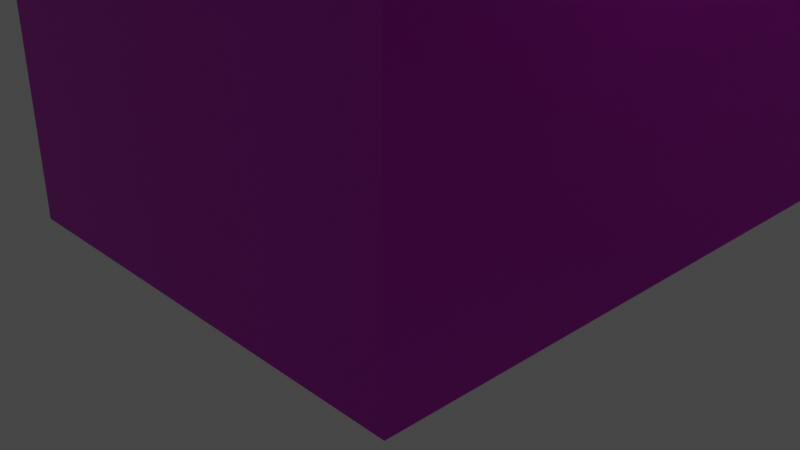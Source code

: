 # Source: sucklya.blend  (saved by Blender 2.83.19; exported with 4.5.12 LTS)
import bpy
from mathutils import Matrix  # noqa: F401  (used for matrix-valued properties, if any)

bpy.ops.wm.read_factory_settings(use_empty=True)
scene = bpy.context.scene
scene.name = 'Scene'

# ---- collections
col_collection = bpy.data.collections.new('Collection'); scene.collection.children.link(col_collection)

# ---- images (referenced by path relative to the original .blend; pixels are not part of the script)
import os
ASSET_DIR = os.environ.get("B2B_ASSET_DIR", "")  # directory of the original .blend (textures are referenced by path, not embedded)
HERE = os.path.dirname(os.path.abspath(__file__))  # packed textures are extracted next to this script under _unpacked/

def load_image(name, relpath, width, height, colorspace="sRGB"):
    """Load a texture the original file referenced (path relative to the .blend, or extracted next to this script)."""
    p = next((c for c in (os.path.join(HERE, relpath), os.path.join(ASSET_DIR, relpath)) if relpath and os.path.exists(c)), "")
    if p:
        img = bpy.data.images.load(p, check_existing=True)
        img.name = name
    else:  # same state as the original file: an image datablock whose file is absent (Cycles renders it pink)
        img = bpy.data.images.new(name, width, height)
        img.source = "FILE"
        img.filepath = "//" + (relpath or name)
    img.colorspace_settings.name = colorspace
    return img
img_stonewall01_base_color_png = load_image('StoneWall01_Base_Color.png', 'Submission/Stone Wall - Photo Based PBR/Images/StoneWall01_Base_Color.png', 1024, 1024, 'sRGB')
img_stonewall01_normal_1_png = load_image('StoneWall01_Normal 1.png', 'Submission/Stone Wall - Photo Based PBR/Images/StoneWall01_Normal 1.png', 1024, 1024, 'sRGB')
img_200_jpg = load_image('новое-дерево_200.jpg', 'новое-дерево_200.jpg', 1024, 1024, 'sRGB')
img_woodplanks028_nrm_3k_jpg = load_image('WoodPlanks028_NRM_3K.jpg', 'WoodPlanks028_NRM_3K.jpg', 1024, 1024, 'Non-Color')
img_clay_2_jpg = load_image('clay-2.jpg', 'clay-2.jpg', 1024, 1024, 'sRGB')
img_clay_1_1_jpg = load_image('clay-1-1.jpg', 'clay-1-1.jpg', 1024, 1024, 'Non-Color')
img_7_jpg = load_image('сруб-дерева_7.jpg', 'сруб-дерева_7.jpg', 1024, 1024, 'sRGB')
img_woodplanks028_col_var1_3k_jpg = load_image('WoodPlanks028_COL_VAR1_3K.jpg', 'WoodPlanks028/REGULAR/3K/WoodPlanks028_COL_VAR1_3K.jpg', 1024, 1024, 'sRGB')
img_woodplanks028_nrm_3k_jpg_001 = load_image('WoodPlanks028_NRM_3K.jpg.001', 'WoodPlanks028/REGULAR/3K/WoodPlanks028_NRM_3K.jpg', 1024, 1024, 'sRGB')

# ---- materials (node trees are filled in below, after node groups)
mat_material = bpy.data.materials.new('Material')
mat_material.alpha_threshold = 0.0
mat_material.use_transparent_shadow = False
mat_material.line_color = (0.0, 0.0, 0.0, 1.0)
mat_material_001 = bpy.data.materials.new('Material.001')
mat_material_001.use_transparent_shadow = False
mat_material_004 = bpy.data.materials.new('Material.004')
mat_material_004.use_transparent_shadow = False
mat_material_002 = bpy.data.materials.new('Material.002')
mat_material_002.use_transparent_shadow = False
mat_material_003 = bpy.data.materials.new('Material.003')
mat_material_003.use_transparent_shadow = False
mat_material_007 = bpy.data.materials.new('Material.007')
mat_material_007.use_transparent_shadow = False

# ---- material node trees
mat_material.use_nodes = True; mat_material.node_tree.nodes.clear()
_N = mat_material.node_tree.nodes; _L = mat_material.node_tree.links
n0 = _N.new('ShaderNodeOutputMaterial'); n0.name = 'Material Output'; n0.location = (300, 300)
n1 = _N.new('ShaderNodeBsdfPrincipled'); n1.name = 'Principled BSDF'; n1.location = (10, 300)
n1.distribution = 'GGX'
n1.subsurface_method = 'BURLEY'
n1.inputs[2].default_value = 0.5318
n1.inputs[3].default_value = 1.45
n1.inputs[27].default_value = (0.0, 0.0, 0.0, 1.0)
n1.inputs[28].default_value = 1.0
n2 = _N.new('ShaderNodeTexImage'); n2.name = 'Image Texture'; n2.location = (-402, 168)
n2.image = img_stonewall01_base_color_png
n3 = _N.new('ShaderNodeNormalMap'); n3.name = 'Normal Map'; n3.location = (-193, -114)
n4 = _N.new('ShaderNodeTexImage'); n4.name = 'Image Texture.001'; n4.location = (-483, -97)
n4.image = img_stonewall01_normal_1_png
_L.new(n1.outputs[0], n0.inputs[0])
_L.new(n2.outputs[0], n1.inputs[0])
_L.new(n3.outputs[0], n1.inputs[5])
_L.new(n4.outputs[0], n3.inputs[1])
n0.is_active_output = True
mat_material_001.use_nodes = True; mat_material_001.node_tree.nodes.clear()
_N = mat_material_001.node_tree.nodes; _L = mat_material_001.node_tree.links
n0 = _N.new('ShaderNodeOutputMaterial'); n0.name = 'Material Output'; n0.location = (300, 300)
n1 = _N.new('ShaderNodeTexImage'); n1.name = 'Image Texture'; n1.location = (-495, 124)
n1.image = img_200_jpg
n2 = _N.new('ShaderNodeTexImage'); n2.name = 'Image Texture.001'; n2.location = (-683, -160)
n2.image = img_woodplanks028_nrm_3k_jpg
n3 = _N.new('ShaderNodeNormalMap'); n3.name = 'Normal Map'; n3.location = (-281, -215)
n4 = _N.new('ShaderNodeBsdfPrincipled'); n4.name = 'Principled BSDF'; n4.location = (10, 300)
n4.distribution = 'GGX'
n4.subsurface_method = 'BURLEY'
n4.inputs[2].default_value = 0.8773
n4.inputs[3].default_value = 1.45
n4.inputs[13].default_value = 0.07273
n4.inputs[27].default_value = (0.0, 0.0, 0.0, 1.0)
n4.inputs[28].default_value = 1.0
_L.new(n4.outputs[0], n0.inputs[0])
_L.new(n1.outputs[0], n4.inputs[0])
_L.new(n2.outputs[0], n3.inputs[1])
_L.new(n3.outputs[0], n4.inputs[5])
n0.is_active_output = True
mat_material_004.use_nodes = True; mat_material_004.node_tree.nodes.clear()
_N = mat_material_004.node_tree.nodes; _L = mat_material_004.node_tree.links
n0 = _N.new('ShaderNodeBsdfPrincipled'); n0.name = 'Principled BSDF'; n0.location = (10, 300)
n0.distribution = 'GGX'
n0.subsurface_method = 'BURLEY'
n0.inputs[2].default_value = 1.0
n0.inputs[3].default_value = 1.45
n0.inputs[13].default_value = 0.0
n0.inputs[27].default_value = (0.0, 0.0, 0.0, 1.0)
n0.inputs[28].default_value = 1.0
n1 = _N.new('ShaderNodeOutputMaterial'); n1.name = 'Material Output'; n1.location = (300, 300)
n2 = _N.new('ShaderNodeTexImage'); n2.name = 'Image Texture.001'; n2.location = (-616, 195)
n2.image = img_clay_2_jpg
n3 = _N.new('ShaderNodeNormalMap'); n3.name = 'Normal Map'; n3.location = (-188, -84)
n4 = _N.new('ShaderNodeTexImage'); n4.name = 'Image Texture'; n4.location = (-548, -82)
n4.image = img_clay_1_1_jpg
_L.new(n0.outputs[0], n1.inputs[0])
_L.new(n2.outputs[0], n0.inputs[0])
_L.new(n3.outputs[0], n0.inputs[5])
_L.new(n4.outputs[0], n3.inputs[1])
n1.is_active_output = True
mat_material_002.use_nodes = True; mat_material_002.node_tree.nodes.clear()
_N = mat_material_002.node_tree.nodes; _L = mat_material_002.node_tree.links
n0 = _N.new('ShaderNodeBsdfPrincipled'); n0.name = 'Principled BSDF'; n0.location = (10, 300)
n0.distribution = 'GGX'
n0.subsurface_method = 'BURLEY'
n0.inputs[3].default_value = 1.45
n0.inputs[27].default_value = (0.0, 0.0, 0.0, 1.0)
n0.inputs[28].default_value = 1.0
n1 = _N.new('ShaderNodeOutputMaterial'); n1.name = 'Material Output'; n1.location = (300, 300)
n2 = _N.new('ShaderNodeTexImage'); n2.name = 'Image Texture'; n2.location = (-400, 233)
n2.image = img_200_jpg
_L.new(n0.outputs[0], n1.inputs[0])
_L.new(n2.outputs[0], n0.inputs[0])
n1.is_active_output = True
mat_material_003.use_nodes = True; mat_material_003.node_tree.nodes.clear()
_N = mat_material_003.node_tree.nodes; _L = mat_material_003.node_tree.links
n0 = _N.new('ShaderNodeBsdfPrincipled'); n0.name = 'Principled BSDF'; n0.location = (10, 300)
n0.distribution = 'GGX'
n0.subsurface_method = 'BURLEY'
n0.inputs[3].default_value = 1.45
n0.inputs[27].default_value = (0.0, 0.0, 0.0, 1.0)
n0.inputs[28].default_value = 1.0
n1 = _N.new('ShaderNodeOutputMaterial'); n1.name = 'Material Output'; n1.location = (300, 300)
n2 = _N.new('ShaderNodeTexImage'); n2.name = 'Image Texture'; n2.location = (-418, 248)
n2.image = img_7_jpg
_L.new(n0.outputs[0], n1.inputs[0])
_L.new(n2.outputs[0], n0.inputs[0])
n1.is_active_output = True
mat_material_007.use_nodes = True; mat_material_007.node_tree.nodes.clear()
_N = mat_material_007.node_tree.nodes; _L = mat_material_007.node_tree.links
n0 = _N.new('ShaderNodeBsdfPrincipled'); n0.name = 'Principled BSDF'; n0.location = (10, 300)
n0.distribution = 'GGX'
n0.subsurface_method = 'BURLEY'
n0.inputs[2].default_value = 0.8
n0.inputs[3].default_value = 1.45
n0.inputs[27].default_value = (0.0, 0.0, 0.0, 1.0)
n0.inputs[28].default_value = 1.0
n1 = _N.new('ShaderNodeOutputMaterial'); n1.name = 'Material Output'; n1.location = (300, 300)
n2 = _N.new('ShaderNodeTexImage'); n2.name = 'Image Texture'; n2.location = (-396, 299)
n2.image = img_woodplanks028_col_var1_3k_jpg
n3 = _N.new('ShaderNodeNormalMap'); n3.name = 'Normal Map'; n3.location = (-312, -14)
n4 = _N.new('ShaderNodeTexImage'); n4.name = 'Image Texture.001'; n4.location = (-666, -35)
n4.image = img_woodplanks028_nrm_3k_jpg_001
_L.new(n0.outputs[0], n1.inputs[0])
_L.new(n2.outputs[0], n0.inputs[0])
_L.new(n3.outputs[0], n0.inputs[5])
_L.new(n4.outputs[0], n3.inputs[1])
n1.is_active_output = True

# ---- world
world_world = bpy.data.worlds.new('World'); scene.world = world_world
world_world.use_nodes = True; world_world.node_tree.nodes.clear()
_N = world_world.node_tree.nodes; _L = world_world.node_tree.links
n0 = _N.new('ShaderNodeOutputWorld'); n0.name = 'World Output'; n0.location = (300, 300)
n1 = _N.new('ShaderNodeBackground'); n1.name = 'Background'; n1.location = (10, 300)
n1.inputs[0].default_value = (0.05088, 0.05088, 0.05088, 1.0)
_L.new(n1.outputs[0], n0.inputs[0])
n0.is_active_output = True
world_world.color = (0.05088, 0.05088, 0.05088)
world_world.use_sun_shadow = False
world_world.sun_shadow_jitter_overblur = 0.0

# ---- cameras
cam_camera = bpy.data.cameras.new('Camera')
cam_camera.clip_end = 100.0
cam_camera.ortho_scale = 7.314

# ---- lights
light_light = bpy.data.lights.new('Light', 'POINT')
light_light.transmission_factor = 0.0
light_light.energy = 1000.0
light_light.shadow_soft_size = 0.1
light_light.shadow_maximum_resolution = 0.006
light_light.use_absolute_resolution = True

# ---- meshes
me_cube = bpy.data.meshes.new('Cube')
me_cube.from_pydata([(2.524, 10.15, -0.05091), (2.524, -2.524, -0.05091), (-2.524, 10.15, 4.225), (-2.524, 10.15, -0.05091), (-2.524, -2.524, 4.225), (-2.524, -2.524, -0.05091), (2.524, 5.521, 4.004), (2.524, 5.521, -0.05091), (2.524, 7.54, -0.05091), (2.524, 7.54, 4.004), (2.524, 7.76, 4.225), (2.524, 5.3, -0.05091), (2.524, 7.76, -0.05091), (2.524, -2.524, 4.225), (2.524, 10.15, 4.225), (2.524, 5.3, 4.225), (-2.524, 10.15, 4.557), (2.524, -2.524, 7.269), (-2.524, -2.524, 7.269), (-2.524, 3.815, 7.269), (-2.524, 10.15, 7.269), (-2.524, -2.524, 4.557), (-2.464, 3.806, 10.88), (-2.464, 10.15, 10.88), (2.585, 10.15, 10.88), (2.585, 3.806, 10.88), (2.524, -2.524, 4.557), (-2.524, 3.727, 4.557), (2.524, 3.806, 4.225), (-2.524, 3.721, 4.225), (2.524, 5.304, 4.557), (2.524, 3.815, 4.557), (2.524, 3.815, 7.269), (2.524, 10.15, 4.557), (2.524, 10.15, 7.269), (2.524, 7.744, 4.557), (-2.524, 3.622, -0.05091), (2.387, 5.158, 4.03), (2.387, 5.147, 4.041), (2.376, 5.158, 4.041), (2.387, 5.147, 4.153), (2.387, 5.158, 4.234), (2.376, 5.158, 4.153), (2.387, 7.896, 4.03), (2.376, 7.896, 4.041), (2.387, 7.907, 4.041), (2.387, 7.896, 4.234), (2.387, 7.907, 4.153), (2.376, 7.896, 4.153), (2.627, 5.158, 4.03), (2.638, 5.158, 4.041), (2.627, 5.147, 4.041), (2.627, 5.158, 4.234), (2.627, 5.147, 4.153), (2.638, 5.158, 4.223), (2.627, 7.896, 4.03), (2.627, 7.907, 4.041), (2.638, 7.896, 4.041), (2.627, 7.896, 4.234), (2.638, 7.896, 4.223), (2.627, 7.907, 4.153), (2.134, -2.134, -0.05091), (-2.134, -2.134, -0.05091), (-2.134, -2.134, 4.225), (2.232, -1.939, 4.225), (-2.134, 3.622, -0.05091), (-2.134, 3.721, 4.225), (2.134, 5.3, -0.05091), (2.134, 3.806, 4.225), (2.134, 5.3, 4.225), (-2.134, 9.764, -0.05091), (2.134, 9.764, -0.05091), (2.232, 9.569, 4.225), (-2.134, 9.764, 4.225), (-2.134, -2.134, 4.557), (2.134, -2.134, 4.557), (2.134, 9.764, 4.557), (-2.134, 9.764, 4.557), (-2.134, 3.727, 4.557), (2.134, 5.304, 4.557), (2.134, 7.744, 4.557), (2.134, 7.76, 4.225), (2.134, 7.76, -0.05091), (2.134, 7.54, 4.004), (2.134, 5.521, 4.004), (-2.133, 9.765, 7.265), (-2.134, 4.203, 7.267), (-2.074, 4.196, 10.88), (2.195, 4.196, 10.89), (2.134, 4.203, 7.273), (2.134, -2.134, 7.269), (2.134, 3.815, 4.557), (2.133, 9.765, 7.272), (-2.134, -2.134, 7.269), (-2.074, 9.755, 10.87), (2.195, 9.755, 10.89), (2.134, 5.521, -0.05091), (2.134, 7.54, -0.05091), (2.234, 9.684, 4.192), (-2.132, 9.879, 4.192), (-2.133, 9.884, 4.54), (2.136, 9.884, 4.54), (-2.133, 9.885, 7.265), (2.133, 9.885, 7.272)], [], [(1, 13, 4, 5), (4, 29, 36, 5), (11, 15, 28, 13, 1), (3, 2, 14, 0), (4, 13, 26, 21), (14, 2, 16, 33), (2, 29, 27, 16), (15, 10, 35, 30), (12, 8, 7, 11, 1, 5, 36, 3, 0), (0, 14, 10, 12), (9, 10, 15, 6), (14, 13, 28, 15, 10), (16, 27, 19, 20), (19, 32, 25, 22), (26, 31, 32, 17), (33, 16, 20, 34), (21, 26, 17, 18), (20, 19, 22, 23), (32, 34, 24, 25), (34, 20, 23, 24), (19, 27, 21, 18), (30, 31, 28, 15), (35, 10, 14, 33), (28, 31, 26, 13), (27, 29, 4, 21), (31, 30, 35, 33, 34, 32), (36, 29, 2, 3), (7, 6, 15, 11), (10, 9, 8, 12), (51, 53, 40, 38), (57, 59, 54, 50), (58, 46, 41, 52), (39, 42, 48, 44), (45, 47, 60, 56), (37, 38, 39), (40, 41, 42), (43, 44, 45), (46, 47, 48), (49, 50, 51), (52, 53, 54), (55, 56, 57), (58, 59, 60), (43, 37, 39, 44), (38, 40, 42, 39), (41, 46, 48, 42), (47, 45, 44, 48), (55, 43, 45, 56), (46, 58, 60, 47), (59, 57, 56, 60), (49, 55, 57, 50), (58, 52, 54, 59), (53, 51, 50, 54), (37, 49, 51, 38), (52, 41, 40, 53), (43, 55, 49, 37), (61, 62, 63, 64), (63, 62, 65, 66), (67, 61, 64, 68, 69), (70, 71, 72, 73), (63, 74, 75, 64), (72, 76, 77, 73), (73, 77, 78, 66), (69, 79, 80, 81), (71, 82, 81, 72), (83, 84, 69, 81), (72, 81, 69, 68, 64), (77, 85, 86, 78), (86, 87, 88, 89), (75, 90, 89, 91), (76, 92, 85, 77), (74, 93, 90, 75), (85, 94, 87, 86), (89, 88, 95, 92), (92, 95, 94, 85), (86, 93, 74, 78), (79, 69, 68, 91), (80, 76, 72, 81), (68, 64, 75, 91), (78, 74, 63, 66), (91, 89, 92, 76, 80, 79), (65, 70, 73, 66), (96, 67, 69, 84), (81, 82, 97, 83), (0, 12, 82, 71), (23, 22, 87, 94), (5, 36, 65, 62), (24, 23, 94, 95), (25, 24, 95, 88), (9, 6, 84, 83), (3, 0, 71, 70), (22, 25, 88, 87), (6, 7, 96, 84), (11, 1, 61, 67), (13, 14, 72, 64), (8, 9, 83, 97), (36, 3, 70, 65), (19, 18, 93, 86), (18, 17, 90, 93), (7, 11, 67, 96), (17, 32, 89, 90), (1, 5, 62, 61), (12, 8, 97, 82), (32, 19, 86, 89), (98, 99, 100, 101), (101, 100, 102, 103), (73, 77, 100, 99), (76, 72, 98, 101), (85, 92, 103, 102), (92, 76, 101, 103), (72, 73, 99, 98), (77, 85, 102, 100)])
me_cube.polygons.foreach_set('material_index', [0, 0, 0, 0, 0, 1, 1, 1, 2, 0, 1, 0, 0, 0, 0, 0, 0, 0, 0, 0, 0, 1, 1, 1, 1, 0, 0, 1, 1, 1, 1, 1, 1, 1, 1, 1, 1, 1, 1, 1, 1, 1, 1, 1, 1, 1, 1, 1, 1, 1, 1, 1, 1, 1, 1, 0, 0, 0, 0, 0, 1, 1, 1, 0, 1, 0, 0, 0, 0, 0, 0, 0, 0, 0, 0, 1, 1, 1, 1, 0, 0, 1, 1, 2, 0, 0, 0, 0, 1, 0, 0, 1, 0, 0, 1, 2, 0, 0, 2, 0, 0, 2, 0, 1, 0, 1, 1, 0, 0, 0, 0])
_uv = me_cube.uv_layers.new(name='UVMap')
_uv.uv.foreach_set('vector', [-0.007799, 1.016, -0.007799, -0.01561, 1.023, -0.01561, 1.023, 1.016, -0.1801, -0.2113, 1.14, -0.2113, 1.129, 1.2, -0.1801, 1.2, 1.364, 1.353, -0.3661, 1.353, -0.3661, 1.027, -0.3661, -0.3541, 1.364, -0.3541, -0.02256, 1.007, -0.02256, -0.02646, 1.011, -0.02646, 1.011, 1.007, -0.04656, 0.589, 1.076, 0.5708, 1.073, 0.4659, -0.04979, 0.4636, 2.65, 1.187, -1.671, 1.191, -1.668, -0.1982, 2.666, -0.1807, 2.755, -0.2262, -1.713, -0.2469, -1.753, 1.192, 2.703, 1.236, -0.07972, 1.326, 1.283, 1.331, 1.31, -0.08144, -0.05978, -0.05934, 0.8617, 0.1042, 0.8617, 0.1255, 0.8617, 0.3205, 0.8617, 0.3419, 0.8617, 1.216, -0.006914, 1.216, -0.006914, 0.5039, -0.006914, -0.127, 0.8617, -0.127, 0.2387, 0.8732, 0.2387, -0.1213, 0.7257, -0.1213, 0.7257, 0.8732, 0.2547, 0.02455, 0.004029, 0.02214, 0.01095, 0.9927, 0.2587, 0.9883, 0.0, 0.0, 0.0, 0.0, 0.0, 0.0, 0.0, 0.0, 0.0, 0.0, 1.031, 0.9962, 1.019, -0.0003376, 0.02368, -0.01907, 0.03117, 0.9841, -0.01599, 1.061, 1.071, 1.055, 1.071, -0.02553, -0.01989, -0.02553, 0.9812, 0.004915, 0.9679, 1.005, -0.005233, 0.9943, -0.004598, 0.02098, 1.063, 1.063, 1.082, -0.05045, -0.03535, -0.02771, -0.04644, 1.076, 0.986, 1.005, 1.014, 0.002971, -0.001965, -0.004663, -0.007825, 0.9998, 0.9963, 1.014, -0.007788, 0.9826, 0.02161, -0.01796, 1.009, 0.0183, 0.0, 1.002, 1.0, 0.9961, 1.0, -0.005859, 0.005859, 0.0, -0.02923, 1.027, 1.05, 1.001, 1.033, -0.06953, -0.04609, -0.06953, 0.001941, 0.9945, 0.9832, 0.9938, 0.9894, 0.003842, 0.008954, -6.473e-05, -0.4607, 0.7924, 1.437, 0.7949, 1.47, 0.1923, -0.4711, 0.2121, -0.2946, -0.3207, -0.3289, 1.32, 1.319, 1.32, 1.302, -0.3067, 2.05, 1.396, 2.111, -0.4268, -1.078, -0.4073, -1.099, 1.418, -0.9861, 0.0367, -0.9761, 0.955, 1.904, 0.9599, 1.97, 0.00668, -0.01588, 0.7808, 0.2246, 0.7809, 0.6185, 0.7811, 0.9053, 0.7812, 0.9091, -0.011, -0.01668, -0.01696, -0.2128, 1.205, -0.2018, -0.2055, 1.17, -0.2055, 1.17, 1.205, 0.6537, -0.1046, 0.6542, 0.9917, 0.3587, 0.989, 0.3467, -0.1118, 0.3242, -0.1848, 0.7256, -0.1851, 0.7171, 1.271, 0.3282, 1.272, 0.3956, 0.7604, 0.6044, 0.7604, 0.6044, 0.9896, 0.3956, 0.9896, 0.006968, 0.7486, 0.2159, 0.7486, 0.2159, 0.9963, 0.006968, 0.9963, 0.6354, 0.5012, 0.8646, 0.5012, 0.8646, 0.7488, 0.6354, 0.7488, 0.3956, 0.001169, 0.6044, 0.001169, 0.6044, 0.2488, 0.3956, 0.2488, 0.3956, 0.2604, 0.6044, 0.2604, 0.6044, 0.4896, 0.3956, 0.4896, 0.1354, 0.7488, 0.1354, 0.75, 0.125, 0.7488, 0.6044, 0.9896, 0.625, 0.9896, 0.6044, 1.0, 0.1354, 0.5012, 0.125, 0.5012, 0.1354, 0.5, 0.8646, 0.5012, 0.8646, 0.5, 0.875, 0.5012, 0.3646, 0.7488, 0.375, 0.7488, 0.3646, 0.75, 0.6354, 0.7488, 0.6354, 0.75, 0.625, 0.7488, 0.3646, 0.5012, 0.3646, 0.5, 0.375, 0.5012, 0.6354, 0.5012, 0.625, 0.5012, 0.6354, 0.5, 0.1354, 0.5012, 0.1354, 0.7488, 0.125, 0.7488, 0.125, 0.5012, 0.3956, 0.9896, 0.6044, 0.9896, 0.6044, 1.0, 0.3956, 1.0, 0.8646, 0.7488, 0.8646, 0.5012, 0.875, 0.5012, 0.875, 0.7488, 0.6044, 0.2604, 0.3956, 0.2604, 0.3956, 0.2488, 0.6044, 0.2488, 0.3646, 0.5012, 0.1354, 0.5012, 0.1354, 0.5, 0.3646, 0.5, 0.8646, 0.5012, 0.6354, 0.5012, 0.6354, 0.5, 0.8646, 0.5, 0.6044, 0.5012, 0.3956, 0.5012, 0.3956, 0.4896, 0.6044, 0.4896, 0.3646, 0.7488, 0.3646, 0.5012, 0.3956, 0.5012, 0.3956, 0.7488, 0.6354, 0.5012, 0.6354, 0.7488, 0.6044, 0.7488, 0.6044, 0.5012, 0.6044, 0.7604, 0.3956, 0.7604, 0.3956, 0.7488, 0.6044, 0.7488, 0.1354, 0.7488, 0.3646, 0.7488, 0.3646, 0.75, 0.1354, 0.75, 0.6354, 0.7488, 0.8646, 0.7488, 0.8646, 0.75, 0.6354, 0.75, -0.1415, 0.2018, 0.6415, 0.2018, 0.6415, 1.048, -0.1415, 1.048, -0.007799, 1.016, 1.023, 1.016, 1.023, -0.01561, -0.007799, -0.01561, -0.1801, -0.2113, -0.1801, 1.2, 1.129, 1.2, 1.14, -0.2113, 1.364, 1.353, 1.364, -0.3541, -0.3661, -0.3541, -0.3661, 1.027, -0.3661, 1.353, -0.02256, 1.007, 1.011, 1.007, 1.011, -0.02646, -0.02256, -0.02646, 0.5757, 1.092, 0.4502, 1.094, 0.4627, -0.02941, 0.5677, -0.03084, 2.65, 1.187, 2.666, -0.1807, -1.668, -0.1982, -1.671, 1.191, 2.755, -0.2262, 2.703, 1.236, -1.753, 1.192, -1.713, -0.2469, -0.07972, 1.326, -0.05978, -0.05934, 1.31, -0.08144, 1.283, 1.331, 0.2387, 0.8732, 0.7257, 0.8732, 0.7257, -0.1213, 0.2387, -0.1213, 0.2547, 0.02455, 0.2587, 0.9883, 0.01095, 0.9927, 0.004029, 0.02214, 0.0, 0.0, 0.0, 0.0, 0.0, 0.0, 0.0, 0.0, 0.0, 0.0, 1.031, 0.9962, 0.03117, 0.9841, 0.02368, -0.01907, 1.019, -0.0003376, -0.01599, 1.061, -0.01989, -0.02553, 1.071, -0.02553, 1.071, 1.055, 0.9812, 0.004915, -0.004598, 0.02098, -0.005233, 0.9943, 0.9679, 1.005, 1.063, 1.063, -0.04644, 1.076, -0.03535, -0.02771, 1.082, -0.05045, 0.986, 1.005, -0.007825, 0.9998, -0.001965, -0.004663, 1.014, 0.002971, 0.9963, 1.014, 1.009, 0.0183, 0.02161, -0.01796, -0.007788, 0.9826, 0.0, 1.002, 0.005859, 0.0, 1.0, -0.005859, 1.0, 0.9961, -0.02923, 1.027, -0.04609, -0.06953, 1.033, -0.06953, 1.05, 1.001, 0.001941, 0.9945, 0.008954, -6.473e-05, 0.9894, 0.003842, 0.9832, 0.9938, -0.4607, 0.7924, -0.4711, 0.2121, 1.47, 0.1923, 1.437, 0.7949, -0.2946, -0.3207, 1.302, -0.3067, 1.319, 1.32, -0.3289, 1.32, 2.05, 1.396, -1.099, 1.418, -1.078, -0.4073, 2.111, -0.4268, -0.9861, 0.0367, 1.97, 0.00668, 1.904, 0.9599, -0.9761, 0.955, -0.01588, 0.7808, -0.01668, -0.01696, 0.9091, -0.011, 0.9053, 0.7812, 0.6185, 0.7811, 0.2246, 0.7809, -0.2128, 1.205, 1.17, 1.205, 1.17, -0.2055, -0.2018, -0.2055, 0.6537, -0.134, 0.3987, -0.1118, 0.3587, 0.989, 0.6542, 0.9976, 0.1566, -0.8221, 0.1641, 1.892, 0.8775, 1.878, 0.7995, -0.911, 0.8617, -0.127, 0.8617, 0.1042, 0.8617, 0.1042, 0.8617, -0.127, 1.009, 0.0183, 0.02161, -0.01796, 0.02161, -0.01796, 1.009, 0.0183, -0.1801, 1.2, 1.129, 1.2, 1.129, 1.2, -0.1801, 1.2, -0.04609, -0.06953, 1.033, -0.06953, 1.033, -0.06953, -0.04609, -0.06953, 0.005859, 0.0, 1.0, -0.005859, 1.0, -0.005859, 0.005859, 0.0, 0.2547, 0.02455, 0.2587, 0.9883, 0.2587, 0.9883, 0.2547, 0.02455, -0.02256, 1.007, 1.011, 1.007, 1.011, 1.007, -0.02256, 1.007, -0.01989, -0.02553, 1.071, -0.02553, 1.071, -0.02553, -0.01989, -0.02553, 0.4721, 0.9976, 0.4718, -0.134, 0.6537, -0.134, 0.6542, 0.9976, 1.364, 1.353, 1.364, -0.3541, 1.364, -0.3541, 1.364, 1.353, 0.0, 0.0, 0.0, 0.0, 0.0, 0.0, 0.0, 0.0, 0.4608, 1.006, 0.4662, -0.004287, 0.8412, -0.004287, 0.8358, 1.001, -0.006914, 0.5039, -0.006914, -0.127, -0.006914, -0.127, -0.006914, 0.5039, 0.9938, 0.7561, -0.0008458, 0.7491, -0.0008458, 0.4794, 0.9938, 0.474, 0.9967, 0.6433, -0.007811, 0.6374, -0.007811, 0.4607, 0.9967, 0.4604, 0.8617, 0.3205, 0.8617, 0.3419, 0.8617, 0.3419, 0.8617, 0.3205, -0.004315, 0.3789, 0.9898, 0.3803, 0.9928, 0.6146, -0.001317, 0.6133, -0.007799, 1.016, 1.023, 1.016, 1.023, 1.016, -0.007799, 1.016, 0.8617, 0.1042, 0.8617, 0.1255, 0.8617, 0.1255, 0.8617, 0.1042, 1.071, 1.055, -0.01599, 1.061, -0.01599, 1.061, 1.071, 1.055, 2.65, 1.187, -1.671, 1.191, -1.668, -0.1982, 2.666, -0.1807, 1.063, 1.063, 1.082, -0.05045, -0.03535, -0.02771, -0.04644, 1.076, -1.671, 1.191, -1.668, -0.1982, -1.668, -0.1982, -1.671, 1.191, 2.666, -0.1807, 2.65, 1.187, 2.65, 1.187, 2.666, -0.1807, -0.03535, -0.02771, -0.04644, 1.076, -0.04644, 1.076, -0.03535, -0.02771, -0.04644, 1.076, 1.063, 1.063, 1.063, 1.063, -0.04644, 1.076, 1.011, -0.02646, -0.02256, -0.02646, -0.02256, -0.02646, 1.011, -0.02646, 1.031, 0.9962, 0.03117, 0.9841, 0.03117, 0.9841, 1.031, 0.9962])
me_cube.materials.append(mat_material)
me_cube.materials.append(mat_material_001)
me_cube.materials.append(mat_material_004)
me_cube.use_remesh_preserve_volume = False
me_cube.use_remesh_preserve_attributes = False
me_cube.use_mirror_vertex_groups = False
me_cube.update()
me_cylinder = bpy.data.meshes.new('Cylinder')
me_cylinder.from_pydata([(3.634, 6.691, 1.5), (3.634, 6.691, 26.65), (3.829, 6.671, 1.5), (3.829, 6.671, 26.65), (4.017, 6.614, 1.5), (4.017, 6.614, 26.65), (4.19, 6.522, 1.5), (4.19, 6.522, 26.65), (4.341, 6.398, 1.5), (4.341, 6.398, 26.65), (4.466, 6.246, 1.5), (4.466, 6.246, 26.65), (4.615, 5.886, 1.5), (4.615, 5.886, 26.65), (4.634, 5.691, 1.5), (4.634, 5.691, 26.65), (4.615, 5.495, 1.5), (4.615, 5.495, 26.65), (4.558, 5.308, 1.5), (4.558, 5.308, 26.65), (4.466, 5.135, 1.5), (4.466, 5.135, 26.65), (4.341, 4.983, 1.5), (4.341, 4.983, 26.65), (4.19, 4.859, 1.5), (4.19, 4.859, 26.65), (4.017, 4.767, 1.5), (4.017, 4.767, 26.65), (3.829, 4.71, 1.5), (3.829, 4.71, 26.65), (3.634, 4.691, 1.5), (3.634, 4.691, 26.65), (3.439, 4.71, 1.5), (3.439, 4.71, 26.65), (3.252, 4.767, 1.5), (3.252, 4.767, 26.65), (3.079, 4.859, 1.5), (3.079, 4.859, 26.65), (2.803, 5.135, 1.5), (2.803, 5.135, 26.65), (2.71, 5.308, 1.5), (2.71, 5.308, 26.65), (2.653, 5.495, 1.5), (2.653, 5.495, 26.65), (2.634, 5.691, 1.5), (2.634, 5.691, 26.65), (2.71, 6.073, 1.5), (2.71, 6.073, 26.65), (2.803, 6.246, 1.5), (2.803, 6.246, 26.65), (2.927, 6.398, 1.5), (2.927, 6.398, 26.65), (3.079, 6.522, 1.5), (3.079, 6.522, 26.65), (3.252, 6.614, 1.5), (3.252, 6.614, 26.65), (3.439, 6.671, 1.5), (3.439, 6.671, 26.65), (3.634, 6.691, 20.37), (3.829, 6.671, 20.37), (4.017, 6.614, 20.37), (4.19, 6.522, 20.37), (4.341, 6.398, 20.37), (4.466, 6.246, 20.37), (4.615, 5.886, 20.37), (4.634, 5.691, 20.37), (4.615, 5.495, 20.37), (4.558, 5.308, 20.37), (4.466, 5.135, 20.37), (4.341, 4.983, 20.37), (4.19, 4.859, 20.37), (4.017, 4.767, 20.37), (3.829, 4.71, 20.37), (3.634, 4.691, 20.37), (3.439, 4.71, 20.37), (3.252, 4.767, 20.37), (3.079, 4.859, 20.37), (2.803, 5.135, 20.37), (2.71, 5.308, 20.37), (2.653, 5.495, 20.37), (2.634, 5.691, 20.37), (2.71, 6.073, 20.37), (2.803, 6.246, 20.37), (2.927, 6.398, 20.37), (3.079, 6.522, 20.37), (3.252, 6.614, 20.37), (3.439, 6.671, 20.37), (3.634, 6.691, 10.93), (3.829, 6.671, 10.93), (4.017, 6.614, 10.93), (4.19, 6.522, 10.93), (4.341, 6.398, 10.93), (4.466, 6.246, 10.93), (4.615, 5.886, 10.93), (4.634, 5.691, 10.93), (4.615, 5.495, 10.93), (4.558, 5.308, 10.93), (4.466, 5.135, 10.93), (4.341, 4.983, 10.93), (4.19, 4.859, 10.93), (4.017, 4.767, 10.93), (3.829, 4.71, 10.93), (3.634, 4.691, 10.93), (3.439, 4.71, 10.93), (3.252, 4.767, 10.93), (3.079, 4.859, 10.93), (2.803, 5.135, 10.93), (2.71, 5.308, 10.93), (2.653, 5.495, 10.93), (2.634, 5.691, 10.93), (2.71, 6.073, 10.93), (2.803, 6.246, 10.93), (2.927, 6.398, 10.93), (3.079, 6.522, 10.93), (3.252, 6.614, 10.93), (3.439, 6.671, 10.93)], [], [(58, 1, 3, 59), (59, 3, 5, 60), (60, 5, 7, 61), (61, 7, 9, 62), (62, 9, 11, 63), (64, 13, 15, 65), (65, 15, 17, 66), (66, 17, 19, 67), (67, 19, 21, 68), (68, 21, 23, 69), (69, 23, 25, 70), (70, 25, 27, 71), (71, 27, 29, 72), (72, 29, 31, 73), (73, 31, 33, 74), (74, 33, 35, 75), (75, 35, 37, 76), (77, 39, 41, 78), (78, 41, 43, 79), (79, 43, 45, 80), (81, 47, 49, 82), (82, 49, 51, 83), (83, 51, 53, 84), (84, 53, 55, 85), (3, 1, 57, 55, 53, 51, 49, 47, 45, 43, 41, 39, 37, 35, 33, 31, 29, 27, 25, 23, 21, 19, 17, 15, 13, 11, 9, 7, 5), (85, 55, 57, 86), (86, 57, 1, 58), (0, 2, 4, 6, 8, 10, 12, 14, 16, 18, 20, 22, 24, 26, 28, 30, 32, 34, 36, 38, 40, 42, 44, 46, 48, 50, 52, 54, 56), (85, 86, 115, 114), (84, 85, 114, 113), (83, 84, 113, 112), (82, 83, 112, 111), (81, 82, 111, 110), (109, 80, 81, 110), (12, 93, 94, 14), (78, 79, 108, 107), (77, 78, 107, 106), (105, 76, 77, 106), (86, 58, 87, 115), (74, 75, 104, 103), (73, 74, 103, 102), (72, 73, 102, 101), (71, 72, 101, 100), (70, 71, 100, 99), (69, 70, 99, 98), (68, 69, 98, 97), (67, 68, 97, 96), (66, 67, 96, 95), (65, 66, 95, 94), (64, 65, 94, 93), (92, 63, 64, 93), (38, 106, 107, 40), (61, 62, 91, 90), (60, 61, 90, 89), (59, 60, 89, 88), (87, 58, 59, 88), (0, 87, 88, 2), (2, 88, 89, 4), (4, 89, 90, 6), (6, 90, 91, 8), (8, 91, 92, 10), (92, 93, 12, 10), (62, 63, 92, 91), (14, 94, 95, 16), (16, 95, 96, 18), (18, 96, 97, 20), (20, 97, 98, 22), (22, 98, 99, 24), (24, 99, 100, 26), (26, 100, 101, 28), (28, 101, 102, 30), (30, 102, 103, 32), (32, 103, 104, 34), (34, 104, 105, 36), (105, 106, 38, 36), (75, 76, 105, 104), (40, 107, 108, 42), (42, 108, 109, 44), (109, 110, 46, 44), (79, 80, 109, 108), (48, 111, 112, 50), (50, 112, 113, 52), (52, 113, 114, 54), (54, 114, 115, 56), (56, 115, 87, 0), (11, 13, 64, 63), (37, 39, 77, 76), (45, 47, 81, 80), (46, 110, 111, 48)])
me_cylinder.polygons.foreach_set('use_smooth', [True] * 89)
me_cylinder.polygons.foreach_set('material_index', [0, 0, 0, 0, 0, 0, 0, 0, 0, 0, 0, 0, 0, 0, 0, 0, 0, 0, 0, 0, 0, 0, 0, 0, 1, 0, 0, 1, 0, 0, 0, 0, 0, 0, 0, 0, 0, 0, 0, 0, 0, 0, 0, 0, 0, 0, 0, 0, 0, 0, 0, 0, 0, 0, 0, 0, 0, 0, 0, 0, 0, 0, 0, 0, 0, 0, 0, 0, 0, 0, 0, 0, 0, 0, 0, 0, 0, 0, 0, 0, 0, 0, 0, 0, 0, 0, 0, 0, 0])
_uv = me_cylinder.uv_layers.new(name='UVMap')
_uv.uv.foreach_set('vector', [-0.966, 0.4555, -0.966, 0.088, -0.8741, 0.088, -0.8741, 0.4555, -0.8741, 0.4555, -0.8741, 0.088, -0.7822, 0.088, -0.7822, 0.4555, -0.7822, 0.4555, -0.7822, 0.088, -0.6903, 0.088, -0.6903, 0.4555, -0.6903, 0.4555, -0.6903, 0.088, -0.5984, 0.088, -0.5984, 0.4555, -0.5984, 0.4555, -0.5984, 0.088, -0.5065, 0.088, -0.5065, 0.4555, -0.3228, 0.4555, -0.3228, 0.088, -0.2309, 0.088, -0.2309, 0.4555, -0.2309, 0.4555, -0.2309, 0.088, -0.139, 0.088, -0.139, 0.4555, -0.139, 0.4555, -0.139, 0.088, -0.04715, 0.088, -0.04715, 0.4555, -0.04715, 0.4555, -0.04715, 0.088, 0.04473, 0.088, 0.04473, 0.4555, 0.04473, 0.4555, 0.04473, 0.088, 0.1366, 0.088, 0.1366, 0.4555, 0.1366, 0.4555, 0.1366, 0.088, 0.2285, 0.088, 0.2285, 0.4555, 0.2285, 0.4555, 0.2285, 0.088, 0.3204, 0.088, 0.3204, 0.4555, 0.3204, 0.4555, 0.3204, 0.088, 0.4123, 0.088, 0.4123, 0.4555, 0.4123, 0.4555, 0.4123, 0.088, 0.5041, 0.088, 0.5041, 0.4555, 0.5041, 0.4555, 0.5041, 0.088, 0.596, 0.088, 0.596, 0.4555, 0.596, 0.4555, 0.596, 0.088, 0.6879, 0.088, 0.6879, 0.4555, 0.6879, 0.4555, 0.6879, 0.088, 0.7798, 0.088, 0.7798, 0.4555, 0.9635, 0.4555, 0.9635, 0.088, 1.055, 0.088, 1.055, 0.4555, 1.055, 0.4555, 1.055, 0.088, 1.147, 0.088, 1.147, 0.4555, 1.147, 0.4555, 1.147, 0.088, 1.239, 0.088, 1.239, 0.4555, 1.423, 0.4555, 1.423, 0.088, 1.515, 0.088, 1.515, 0.4555, 1.515, 0.4555, 1.515, 0.088, 1.607, 0.088, 1.607, 0.4555, 1.607, 0.4555, 1.607, 0.088, 1.699, 0.088, 1.699, 0.4555, 1.759, 0.08878, 1.759, 0.4543, 1.719, 0.4543, 1.719, 0.08878, 0.5834, 0.9856, 0.498, 0.994, 0.4126, 0.9856, 0.3305, 0.9606, 0.2548, 0.9202, 0.1884, 0.8657, 0.134, 0.7994, 0.09353, 0.7237, 0.0602, 0.5561, 0.06862, 0.4707, 0.09353, 0.3886, 0.134, 0.3129, 0.2548, 0.1921, 0.3305, 0.1516, 0.4126, 0.1267, 0.498, 0.1183, 0.5834, 0.1267, 0.6656, 0.1516, 0.7413, 0.1921, 0.8076, 0.2466, 0.8621, 0.3129, 0.9025, 0.3886, 0.9274, 0.4707, 0.9359, 0.5561, 0.9274, 0.6416, 0.8621, 0.7994, 0.8076, 0.8657, 0.7413, 0.9202, 0.6656, 0.9606, 1.79, 0.4555, 1.79, 0.088, 1.882, 0.088, 1.882, 0.4555, 1.882, 0.4555, 1.882, 0.088, 1.974, 0.088, 1.974, 0.4555, 0.4892, 0.9804, 0.5812, 0.9714, 0.6697, 0.9445, 0.7512, 0.901, 0.8226, 0.8423, 0.8813, 0.7709, 0.9517, 0.6009, 0.9607, 0.5089, 0.9517, 0.4169, 0.9248, 0.3285, 0.8813, 0.2469, 0.8226, 0.1755, 0.7512, 0.1168, 0.6697, 0.07326, 0.5812, 0.04643, 0.4892, 0.03737, 0.3972, 0.04643, 0.3088, 0.07327, 0.2272, 0.1168, 0.09715, 0.2469, 0.05358, 0.3285, 0.02675, 0.4169, 0.01769, 0.5089, 0.05358, 0.6893, 0.09715, 0.7709, 0.1558, 0.8423, 0.2272, 0.901, 0.3088, 0.9445, 0.3972, 0.9714, 1.233, 0.3759, 1.285, 0.3759, 1.285, 0.6884, 1.233, 0.6884, 1.181, 0.3759, 1.233, 0.3759, 1.233, 0.6884, 1.181, 0.6884, 1.129, 0.3759, 1.181, 0.3759, 1.181, 0.6884, 1.129, 0.6884, 1.077, 0.3759, 1.129, 0.3759, 1.129, 0.6884, 1.077, 0.6884, 1.025, 0.3759, 1.077, 0.3759, 1.077, 0.6884, 1.025, 0.6884, 0.9208, 0.6884, 0.9208, 0.3759, 1.025, 0.3759, 1.025, 0.6884, 0.03539, 1.001, 0.03539, 0.6884, 0.08747, 0.6884, 0.08747, 1.001, 0.8166, 0.3759, 0.8687, 0.3759, 0.8687, 0.6884, 0.8166, 0.6884, 0.7645, 0.3759, 0.8166, 0.3759, 0.8166, 0.6884, 0.7645, 0.6884, 0.6604, 0.6884, 0.6604, 0.3759, 0.7645, 0.3759, 0.7645, 0.6884, 1.285, 0.3759, 1.337, 0.3759, 1.337, 0.6884, 1.285, 0.6884, 0.5562, 0.3759, 0.6083, 0.3759, 0.6083, 0.6884, 0.5562, 0.6884, 0.5041, 0.3759, 0.5562, 0.3759, 0.5562, 0.6884, 0.5041, 0.6884, 0.4521, 0.3759, 0.5041, 0.3759, 0.5041, 0.6884, 0.4521, 0.6884, 0.4, 0.3759, 0.4521, 0.3759, 0.4521, 0.6884, 0.4, 0.6884, 0.3479, 0.3759, 0.4, 0.3759, 0.4, 0.6884, 0.3479, 0.6884, 0.2958, 0.3759, 0.3479, 0.3759, 0.3479, 0.6884, 0.2958, 0.6884, 0.2437, 0.3759, 0.2958, 0.3759, 0.2958, 0.6884, 0.2437, 0.6884, 0.1916, 0.3759, 0.2437, 0.3759, 0.2437, 0.6884, 0.1916, 0.6884, 0.1396, 0.3759, 0.1916, 0.3759, 0.1916, 0.6884, 0.1396, 0.6884, 0.08747, 0.3759, 0.1396, 0.3759, 0.1396, 0.6884, 0.08747, 0.6884, 0.03539, 0.3759, 0.08747, 0.3759, 0.08747, 0.6884, 0.03539, 0.6884, -0.06878, 0.6884, -0.06878, 0.3759, 0.03539, 0.3759, 0.03539, 0.6884, 0.7645, 1.001, 0.7645, 0.6884, 0.8166, 0.6884, 0.8166, 1.001, -0.1729, 0.3759, -0.1209, 0.3759, -0.1209, 0.6884, -0.1729, 0.6884, -0.225, 0.3759, -0.1729, 0.3759, -0.1729, 0.6884, -0.225, 0.6884, -0.2771, 0.3759, -0.225, 0.3759, -0.225, 0.6884, -0.2771, 0.6884, -0.3292, 0.6884, -0.3292, 0.3759, -0.2771, 0.3759, -0.2771, 0.6884, -0.3292, 1.001, -0.3292, 0.6884, -0.2771, 0.6884, -0.2771, 1.001, -0.2771, 1.001, -0.2771, 0.6884, -0.225, 0.6884, -0.225, 1.001, -0.225, 1.001, -0.225, 0.6884, -0.1729, 0.6884, -0.1729, 1.001, -0.1729, 1.001, -0.1729, 0.6884, -0.1209, 0.6884, -0.1209, 1.001, -0.1209, 1.001, -0.1209, 0.6884, -0.06878, 0.6884, -0.06878, 1.001, -0.06878, 0.6884, 0.03539, 0.6884, 0.03539, 1.001, -0.06878, 1.001, -0.1209, 0.3759, -0.06878, 0.3759, -0.06878, 0.6884, -0.1209, 0.6884, 0.08747, 1.001, 0.08747, 0.6884, 0.1396, 0.6884, 0.1396, 1.001, 0.1396, 1.001, 0.1396, 0.6884, 0.1916, 0.6884, 0.1916, 1.001, 0.1916, 1.001, 0.1916, 0.6884, 0.2437, 0.6884, 0.2437, 1.001, 0.2437, 1.001, 0.2437, 0.6884, 0.2958, 0.6884, 0.2958, 1.001, 0.2958, 1.001, 0.2958, 0.6884, 0.3479, 0.6884, 0.3479, 1.001, 0.3479, 1.001, 0.3479, 0.6884, 0.4, 0.6884, 0.4, 1.001, 0.4, 1.001, 0.4, 0.6884, 0.4521, 0.6884, 0.4521, 1.001, 0.4521, 1.001, 0.4521, 0.6884, 0.5041, 0.6884, 0.5041, 1.001, 0.5041, 1.001, 0.5041, 0.6884, 0.5562, 0.6884, 0.5562, 1.001, 0.5562, 1.001, 0.5562, 0.6884, 0.6083, 0.6884, 0.6083, 1.001, 0.6083, 1.001, 0.6083, 0.6884, 0.6604, 0.6884, 0.6604, 1.001, 0.6604, 0.6884, 0.7645, 0.6884, 0.7645, 1.001, 0.6604, 1.001, 0.6083, 0.3759, 0.6604, 0.3759, 0.6604, 0.6884, 0.6083, 0.6884, 0.8166, 1.001, 0.8166, 0.6884, 0.8687, 0.6884, 0.8687, 1.001, 0.8687, 1.001, 0.8687, 0.6884, 0.9208, 0.6884, 0.9208, 1.001, 0.9208, 0.6884, 1.025, 0.6884, 1.025, 1.001, 0.9208, 1.001, 0.8687, 0.3759, 0.9208, 0.3759, 0.9208, 0.6884, 0.8687, 0.6884, 1.077, 1.001, 1.077, 0.6884, 1.129, 0.6884, 1.129, 1.001, 1.129, 1.001, 1.129, 0.6884, 1.181, 0.6884, 1.181, 1.001, 1.181, 1.001, 1.181, 0.6884, 1.233, 0.6884, 1.233, 1.001, 1.233, 1.001, 1.233, 0.6884, 1.285, 0.6884, 1.285, 1.001, 1.285, 1.001, 1.285, 0.6884, 1.337, 0.6884, 1.337, 1.001, -0.5065, 0.088, -0.3228, 0.088, -0.3228, 0.4555, -0.5065, 0.4555, 0.7798, 0.088, 0.9635, 0.088, 0.9635, 0.4555, 0.7798, 0.4555, 1.239, 0.088, 1.423, 0.088, 1.423, 0.4555, 1.239, 0.4555, 1.025, 1.001, 1.025, 0.6884, 1.077, 0.6884, 1.077, 1.001])
me_cylinder.materials.append(mat_material_002)
me_cylinder.materials.append(mat_material_003)
me_cylinder.use_remesh_fix_poles = True
me_cylinder.use_remesh_preserve_attributes = False
me_cylinder.use_mirror_vertex_groups = False
me_cylinder.update()
me_cube_001 = bpy.data.meshes.new('Cube.001')
me_cube_001.from_pydata([(-10.74, 5.897, 8.006), (-10.74, 5.897, 7.642), (-10.74, -0.463, 8.006), (-10.74, -0.463, 7.642), (-16.12, 5.897, 8.006), (-16.12, 5.897, 7.642), (-16.12, -0.463, 8.006), (-16.12, -0.463, 7.642)], [], [(0, 1, 3, 2), (2, 3, 7, 6), (6, 7, 5, 4), (4, 5, 1, 0), (2, 6, 4, 0), (7, 3, 1, 5)])
_uv = me_cube_001.uv_layers.new(name='UVMap')
_uv.uv.foreach_set('vector', [-0.008427, 1.006, -0.008427, -0.00771, 1.0, -0.00771, 1.0, 1.006, 0.4473, 0.08035, 0.4473, -0.002961, 0.5313, -0.002961, 0.5313, 0.08035, 0.003695, 0.998, 0.003695, 0.008085, 0.9942, 0.008085, 0.9942, 0.998, 0.9106, 0.05303, 0.9106, -0.002764, 0.9944, -0.002764, 0.9944, 0.05303, 0.0003268, 1.004, 0.0003268, -0.00578, 0.9957, -0.005779, 0.9957, 1.004, -0.003164, 1.003, -0.003164, -0.002336, 0.9946, -0.002336, 0.9946, 1.003])
me_cube_001.materials.append(mat_material_007)
me_cube_001.use_remesh_fix_poles = True
me_cube_001.use_remesh_preserve_attributes = False
me_cube_001.use_mirror_vertex_groups = False
me_cube_001.update()

# ---- objects
ob_cube = bpy.data.objects.new('Cube', me_cube)
ob_light = bpy.data.objects.new('Light', light_light)
ob_camera = bpy.data.objects.new('Camera', cam_camera)
ob_empty = bpy.data.objects.new('Empty', None)
ob_cylinder = bpy.data.objects.new('Cylinder', me_cylinder)
ob_cube_001 = bpy.data.objects.new('Cube.001', me_cube_001)

# ---- transforms, parenting, visibility, modifiers, constraints
ob_cube.location = (0.0, 0.0, 0.0)
ob_cube.lock_rotations_4d = False
ob_cube.empty_display_type = 'ARROWS'
ob_cube.lineart.crease_threshold = 0.0
ob_light.location = (4.076, 1.005, 5.904)
ob_light.rotation_euler = (0.6503, 0.05522, 1.866)
ob_light.lock_rotations_4d = False
ob_light.empty_display_type = 'ARROWS'
ob_light.color = (0.0, 0.0, 0.0, 0.0)
ob_light.lineart.crease_threshold = 0.0
ob_camera.location = (7.359, -6.926, 4.958)
ob_camera.rotation_euler = (1.109, 0.0, 0.8149)
ob_camera.lock_rotations_4d = False
ob_camera.empty_display_type = 'ARROWS'
ob_camera.color = (0.0, 0.0, 0.0, 0.0)
ob_camera.display_type = 'WIRE'
ob_camera.lineart.crease_threshold = 0.0
ob_empty.location = (-36.03, 2.806, 7.455)
ob_empty.rotation_euler = (-1.571, 3.17, -1.571)
ob_empty.scale = (6.679, 6.679, 6.679)
ob_empty.empty_display_type = 'IMAGE'
ob_empty.empty_display_size = 5.0
ob_empty.lineart.crease_threshold = 0.0
ob_cylinder.location = (3.124, -2.92, 5.199)
ob_cylinder.rotation_euler = (-0.0, 1.571, 0.0)
ob_cylinder.scale = (0.218, 0.218, 0.218)
ob_cylinder.lineart.crease_threshold = 0.0
ob_cube_001.location = (13.46, 4.251, 3.212)
ob_cube_001.lineart.crease_threshold = 0.0

# ---- collection membership
col_collection.objects.link(ob_cube)
col_collection.objects.link(ob_light)
col_collection.objects.link(ob_camera)
col_collection.objects.link(ob_empty)
col_collection.objects.link(ob_cylinder)
col_collection.objects.link(ob_cube_001)

# ---- scene / render settings (as saved in the file)
scene.camera = ob_camera
scene.frame_start = 1; scene.frame_end = 250; scene.frame_set(1)
scene.render.engine = 'BLENDER_EEVEE_NEXT'
scene.cycles.use_denoising = False
scene.cycles.samples = 128
scene.cycles.sampling_pattern = 'TABULATED_SOBOL'
scene.cycles.use_adaptive_sampling = False
scene.cycles.use_light_tree = False
scene.view_settings.view_transform = 'Filmic'
bpy.context.view_layer.update()
